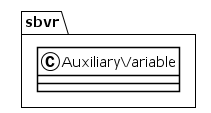

The diagram above was rendered by PlantUML. Its source (embedded in the PNG):
@startuml
!theme plain
package sbvr {
class AuxiliaryVariable {
}
}
@enduml